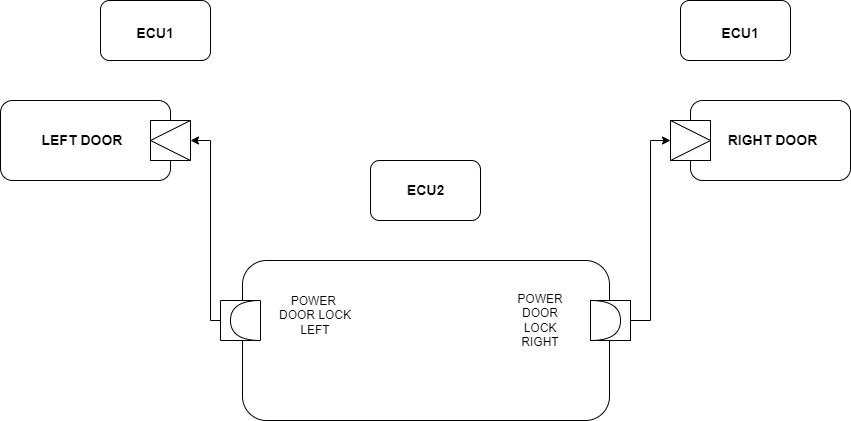

The diagram above was exported from draw.io. Its source (the exported page's mxGraphModel, read from the mxfile embedded in the PNG):
<mxGraphModel dx="1038" dy="481" grid="1" gridSize="10" guides="1" tooltips="1" connect="1" arrows="1" fold="1" page="1" pageScale="1" pageWidth="850" pageHeight="1100" math="0" shadow="0">
  <root>
    <mxCell id="0" />
    <mxCell id="1" parent="0" />
    <mxCell id="m6QiNl3N-TiC4KDvZlvB-1" value="&lt;h4&gt;&lt;br&gt;&lt;/h4&gt;" style="rounded=1;whiteSpace=wrap;html=1;" parent="1" vertex="1">
      <mxGeometry x="242" y="360" width="367" height="160" as="geometry" />
    </mxCell>
    <mxCell id="m6QiNl3N-TiC4KDvZlvB-33" style="edgeStyle=orthogonalEdgeStyle;rounded=0;orthogonalLoop=1;jettySize=auto;html=1;entryX=0;entryY=0.5;entryDx=0;entryDy=0;" parent="1" source="m6QiNl3N-TiC4KDvZlvB-16" target="m6QiNl3N-TiC4KDvZlvB-29" edge="1">
      <mxGeometry relative="1" as="geometry" />
    </mxCell>
    <mxCell id="m6QiNl3N-TiC4KDvZlvB-16" value="" style="whiteSpace=wrap;html=1;aspect=fixed;" parent="1" vertex="1">
      <mxGeometry x="590" y="400" width="40" height="40" as="geometry" />
    </mxCell>
    <mxCell id="m6QiNl3N-TiC4KDvZlvB-18" value="" style="shape=or;whiteSpace=wrap;html=1;" parent="1" vertex="1">
      <mxGeometry x="590" y="400" width="30" height="40" as="geometry" />
    </mxCell>
    <mxCell id="m6QiNl3N-TiC4KDvZlvB-32" style="edgeStyle=orthogonalEdgeStyle;rounded=0;orthogonalLoop=1;jettySize=auto;html=1;entryX=0;entryY=0.5;entryDx=0;entryDy=0;" parent="1" source="m6QiNl3N-TiC4KDvZlvB-19" target="m6QiNl3N-TiC4KDvZlvB-26" edge="1">
      <mxGeometry relative="1" as="geometry">
        <Array as="points">
          <mxPoint x="210" y="420" />
          <mxPoint x="210" y="240" />
        </Array>
      </mxGeometry>
    </mxCell>
    <mxCell id="m6QiNl3N-TiC4KDvZlvB-19" value="" style="whiteSpace=wrap;html=1;aspect=fixed;direction=west;" parent="1" vertex="1">
      <mxGeometry x="220" y="400" width="40" height="40" as="geometry" />
    </mxCell>
    <mxCell id="m6QiNl3N-TiC4KDvZlvB-20" value="" style="shape=or;whiteSpace=wrap;html=1;direction=west;" parent="1" vertex="1">
      <mxGeometry x="230" y="400" width="30" height="40" as="geometry" />
    </mxCell>
    <mxCell id="m6QiNl3N-TiC4KDvZlvB-24" value="&lt;h2&gt;&lt;br&gt;&lt;/h2&gt;" style="rounded=1;whiteSpace=wrap;html=1;" parent="1" vertex="1">
      <mxGeometry y="200" width="170" height="80" as="geometry" />
    </mxCell>
    <mxCell id="m6QiNl3N-TiC4KDvZlvB-25" value="" style="whiteSpace=wrap;html=1;aspect=fixed;" parent="1" vertex="1">
      <mxGeometry x="150" y="220" width="40" height="40" as="geometry" />
    </mxCell>
    <mxCell id="m6QiNl3N-TiC4KDvZlvB-26" value="" style="triangle;whiteSpace=wrap;html=1;direction=west;" parent="1" vertex="1">
      <mxGeometry x="150" y="220" width="40" height="40" as="geometry" />
    </mxCell>
    <mxCell id="m6QiNl3N-TiC4KDvZlvB-27" value="&lt;h2&gt;&lt;br&gt;&lt;/h2&gt;" style="rounded=1;whiteSpace=wrap;html=1;" parent="1" vertex="1">
      <mxGeometry x="690" y="200" width="160" height="80" as="geometry" />
    </mxCell>
    <mxCell id="m6QiNl3N-TiC4KDvZlvB-28" value="" style="whiteSpace=wrap;html=1;aspect=fixed;" parent="1" vertex="1">
      <mxGeometry x="670" y="220" width="40" height="40" as="geometry" />
    </mxCell>
    <mxCell id="m6QiNl3N-TiC4KDvZlvB-29" value="" style="triangle;whiteSpace=wrap;html=1;" parent="1" vertex="1">
      <mxGeometry x="670" y="220" width="40" height="40" as="geometry" />
    </mxCell>
    <mxCell id="m6QiNl3N-TiC4KDvZlvB-35" value="POWER&amp;nbsp;&lt;br&gt;DOOR LOCK&lt;br&gt;LEFT" style="text;html=1;strokeColor=none;fillColor=none;align=center;verticalAlign=middle;whiteSpace=wrap;rounded=0;" parent="1" vertex="1">
      <mxGeometry x="270" y="400" width="90" height="30" as="geometry" />
    </mxCell>
    <mxCell id="m6QiNl3N-TiC4KDvZlvB-37" value="POWER DOOR LOCK RIGHT" style="text;html=1;strokeColor=none;fillColor=none;align=center;verticalAlign=middle;whiteSpace=wrap;rounded=0;" parent="1" vertex="1">
      <mxGeometry x="510" y="405" width="60" height="30" as="geometry" />
    </mxCell>
    <mxCell id="m6QiNl3N-TiC4KDvZlvB-38" value="&lt;h3&gt;&amp;nbsp;LEFT DOOR&lt;/h3&gt;" style="text;html=1;strokeColor=none;fillColor=none;align=center;verticalAlign=middle;whiteSpace=wrap;rounded=0;" parent="1" vertex="1">
      <mxGeometry x="30" y="220" width="100" height="40" as="geometry" />
    </mxCell>
    <mxCell id="m6QiNl3N-TiC4KDvZlvB-39" value="&lt;h3&gt;RIGHT DOOR&lt;/h3&gt;" style="text;html=1;strokeColor=none;fillColor=none;align=center;verticalAlign=middle;whiteSpace=wrap;rounded=0;" parent="1" vertex="1">
      <mxGeometry x="725" y="220" width="95" height="40" as="geometry" />
    </mxCell>
    <mxCell id="m6QiNl3N-TiC4KDvZlvB-40" value="" style="rounded=1;whiteSpace=wrap;html=1;" parent="1" vertex="1">
      <mxGeometry x="100" y="100" width="110" height="60" as="geometry" />
    </mxCell>
    <mxCell id="m6QiNl3N-TiC4KDvZlvB-41" value="" style="rounded=1;whiteSpace=wrap;html=1;" parent="1" vertex="1">
      <mxGeometry x="370" y="260" width="110" height="60" as="geometry" />
    </mxCell>
    <mxCell id="m6QiNl3N-TiC4KDvZlvB-42" value="" style="rounded=1;whiteSpace=wrap;html=1;" parent="1" vertex="1">
      <mxGeometry x="680" y="100" width="110" height="60" as="geometry" />
    </mxCell>
    <mxCell id="m6QiNl3N-TiC4KDvZlvB-43" value="&lt;h3&gt;ECU1&lt;/h3&gt;" style="text;html=1;strokeColor=none;fillColor=none;align=center;verticalAlign=middle;whiteSpace=wrap;rounded=0;" parent="1" vertex="1">
      <mxGeometry x="110" y="115" width="90" height="35" as="geometry" />
    </mxCell>
    <mxCell id="m6QiNl3N-TiC4KDvZlvB-44" value="&lt;h3&gt;ECU2&lt;/h3&gt;" style="text;html=1;strokeColor=none;fillColor=none;align=center;verticalAlign=middle;whiteSpace=wrap;rounded=0;" parent="1" vertex="1">
      <mxGeometry x="388" y="272.5" width="75" height="35" as="geometry" />
    </mxCell>
    <mxCell id="m6QiNl3N-TiC4KDvZlvB-45" value="&lt;h3&gt;ECU1&lt;/h3&gt;" style="text;html=1;strokeColor=none;fillColor=none;align=center;verticalAlign=middle;whiteSpace=wrap;rounded=0;" parent="1" vertex="1">
      <mxGeometry x="700" y="115" width="80" height="35" as="geometry" />
    </mxCell>
  </root>
</mxGraphModel>